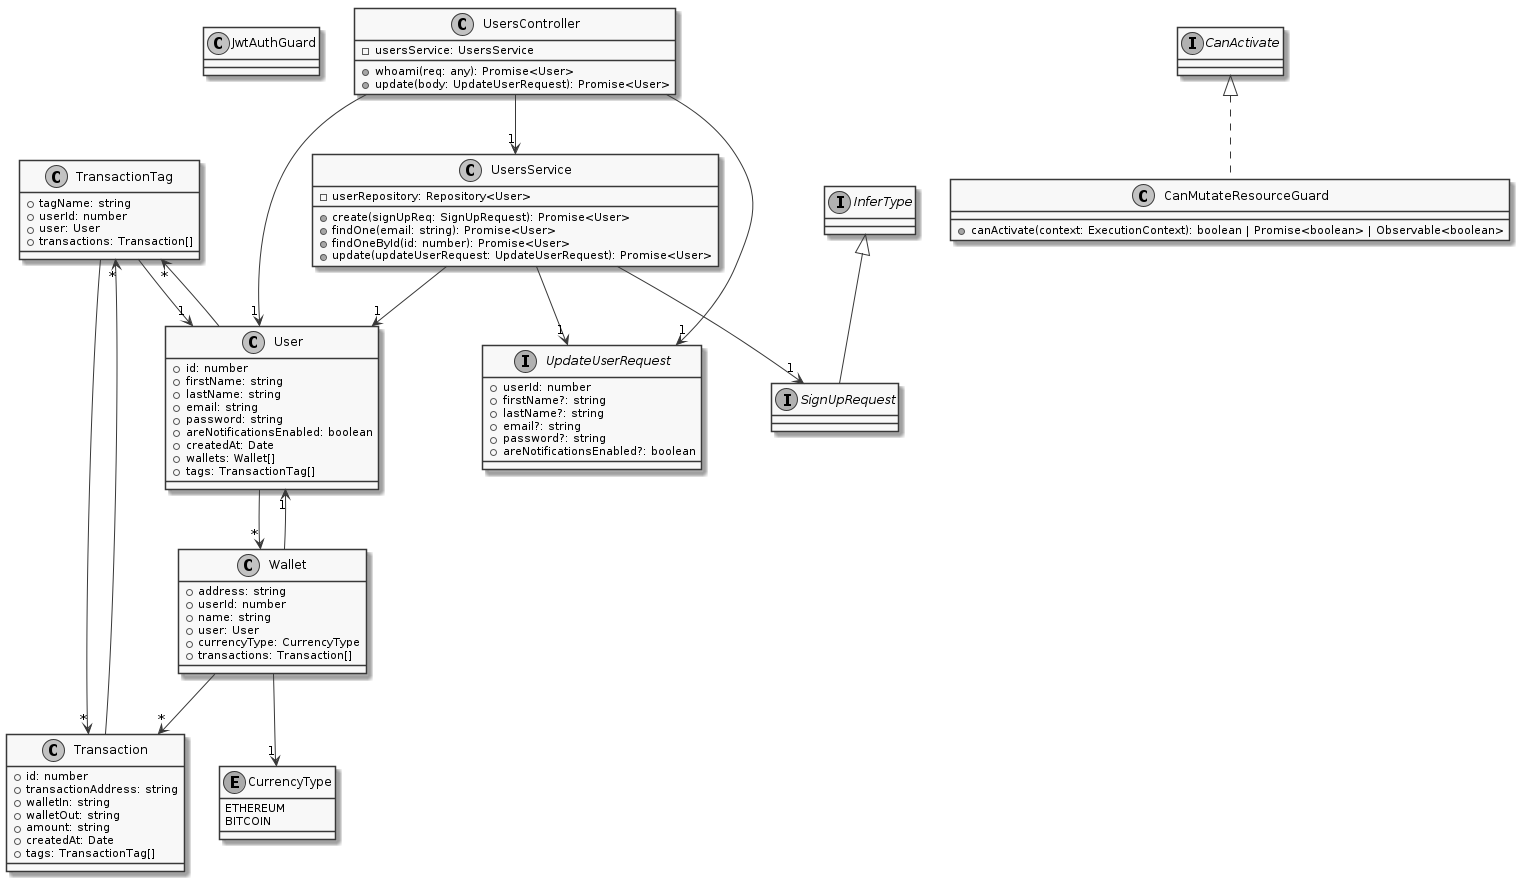

The diagram above was rendered by PlantUML. Its source (embedded in the PNG):
@startuml
skinparam monochrome true
class JwtAuthGuard
class TransactionTag {
    +tagName: string
    +userId: number
    +user: User
    +transactions: Transaction[]
}
class Transaction {
    +id: number
    +transactionAddress: string
    +walletIn: string
    +walletOut: string
    +amount: string
    +createdAt: Date
    +tags: TransactionTag[]
}
enum CurrencyType {
    ETHEREUM
    BITCOIN
}
class Wallet {
    +address: string
    +userId: number
    +name: string
    +user: User
    +currencyType: CurrencyType
    +transactions: Transaction[]
}
class User {
    +id: number
    +firstName: string
    +lastName: string
    +email: string
    +password: string
    +areNotificationsEnabled: boolean
    +createdAt: Date
    +wallets: Wallet[]
    +tags: TransactionTag[]
}
interface SignUpRequest extends InferType
interface UpdateUserRequest {
    +userId: number
    +firstName?: string
    +lastName?: string
    +email?: string
    +password?: string
    +areNotificationsEnabled?: boolean
}
class UsersService {
    -userRepository: Repository<User>
    +create(signUpReq: SignUpRequest): Promise<User>
    +findOne(email: string): Promise<User>
    +findOneById(id: number): Promise<User>
    +update(updateUserRequest: UpdateUserRequest): Promise<User>
}
class CanMutateResourceGuard implements CanActivate {
    +canActivate(context: ExecutionContext): boolean | Promise<boolean> | Observable<boolean>
}
class UsersController {
    -usersService: UsersService
    +whoami(req: any): Promise<User>
    +update(body: UpdateUserRequest): Promise<User>
}
TransactionTag --> "1" User
TransactionTag --> "*" Transaction
Transaction --> "*" TransactionTag
Wallet --> "1" User
Wallet --> "1" CurrencyType
Wallet --> "*" Transaction
User --> "*" Wallet
User --> "*" TransactionTag
UsersService --> "1" User
UsersService --> "1" SignUpRequest
UsersService --> "1" UpdateUserRequest
UsersController --> "1" UsersService
UsersController --> "1" User
UsersController --> "1" UpdateUserRequest
@enduml